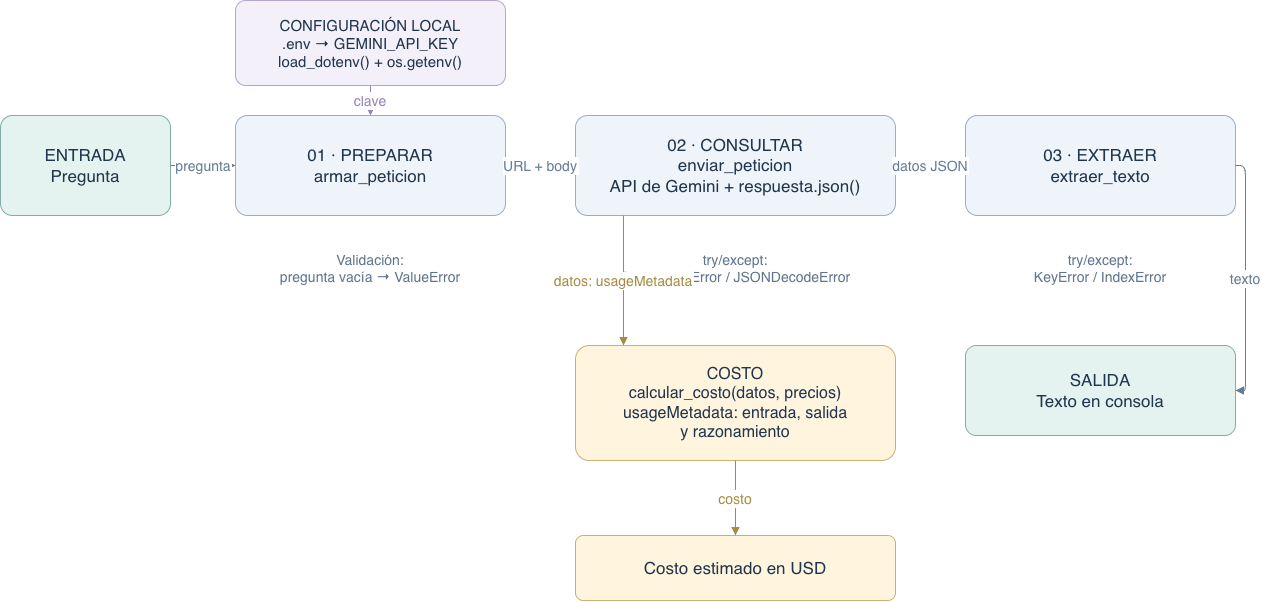

The diagram above was exported from draw.io. Its source (the exported page's mxGraphModel, read from the mxfile embedded in the PNG):
<mxGraphModel dx="1459" dy="831" grid="1" gridSize="10" guides="1" tooltips="1" connect="1" arrows="1" fold="1" page="1" pageScale="1" pageWidth="1500" pageHeight="850" math="0" shadow="0">
  <root>
    <mxCell id="0" />
    <mxCell id="1" parent="0" />
    <mxCell id="user" parent="1" style="rounded=1;arcSize=12;whiteSpace=wrap;html=0;spacing=12;fillColor=#E5F3F0;strokeColor=#7DAFA6;fontColor=#20364D;fontSize=17;" value="ENTRADA&#10;Pregunta" vertex="1">
      <mxGeometry height="100" width="170" x="45" y="280" as="geometry" />
    </mxCell>
    <mxCell id="arm" parent="1" style="rounded=1;arcSize=12;whiteSpace=wrap;html=0;spacing=12;fillColor=#EFF4FA;strokeColor=#9AADC4;fontColor=#20364D;fontSize=17;" value="01 · PREPARAR&#10;armar_peticion" vertex="1">
      <mxGeometry height="100" width="270" x="280" y="280" as="geometry" />
    </mxCell>
    <mxCell id="send" parent="1" style="rounded=1;arcSize=12;whiteSpace=wrap;html=0;spacing=12;fillColor=#EFF4FA;strokeColor=#9AADC4;fontColor=#20364D;fontSize=17;" value="02 · CONSULTAR&#10;enviar_peticion&#10;API de Gemini + respuesta.json()" vertex="1">
      <mxGeometry height="100" width="320" x="620" y="280" as="geometry" />
    </mxCell>
    <mxCell id="text" parent="1" style="rounded=1;arcSize=12;whiteSpace=wrap;html=0;spacing=12;fillColor=#EFF4FA;strokeColor=#9AADC4;fontColor=#20364D;fontSize=17;" value="03 · EXTRAER&#10;extraer_texto" vertex="1">
      <mxGeometry height="100" width="270" x="1010" y="280" as="geometry" />
    </mxCell>
    <mxCell id="out" parent="1" style="rounded=1;arcSize=12;whiteSpace=wrap;html=0;spacing=12;fillColor=#E5F3F0;strokeColor=#7DAFA6;fontColor=#20364D;fontSize=17;" value="SALIDA&#10;Texto en consola" vertex="1">
      <mxGeometry height="90" width="270" x="1010" y="510" as="geometry" />
    </mxCell>
    <mxCell id="env" parent="1" style="rounded=1;arcSize=12;whiteSpace=wrap;html=0;spacing=12;fillColor=#F4F0FA;strokeColor=#B5A6CC;fontColor=#20364D;fontSize=15;" value="CONFIGURACIÓN LOCAL&#10;.env → GEMINI_API_KEY&#10;load_dotenv() + os.getenv()" vertex="1">
      <mxGeometry height="85" width="270" x="280" y="165" as="geometry" />
    </mxCell>
    <mxCell id="cost" parent="1" style="rounded=1;arcSize=12;whiteSpace=wrap;html=0;spacing=12;fillColor=#FFF5DF;strokeColor=#CCB16D;fontColor=#20364D;fontSize=16;" value="COSTO&#10;calcular_costo(datos, precios)&#10;usageMetadata: entrada, salida&#10;y razonamiento" vertex="1">
      <mxGeometry height="115" width="320" x="620" y="510" as="geometry" />
    </mxCell>
    <mxCell id="money" parent="1" style="rounded=1;arcSize=12;whiteSpace=wrap;html=0;spacing=12;fillColor=#FFF5DF;strokeColor=#CCB16D;fontColor=#20364D;fontSize=17;" value="Costo estimado en USD" vertex="1">
      <mxGeometry height="65" width="320" x="620" y="700" as="geometry" />
    </mxCell>
    <mxCell id="err1" parent="1" style="rounded=1;arcSize=12;whiteSpace=wrap;html=0;spacing=12;fillColor=#FFFFFF;strokeColor=#FFFFFF;fontColor=#60758C;fontSize=14;" value="Validación:&#10;pregunta vacía → ValueError" vertex="1">
      <mxGeometry height="65" width="270" x="280" y="400" as="geometry" />
    </mxCell>
    <mxCell id="err2" parent="1" style="rounded=1;arcSize=12;whiteSpace=wrap;html=0;spacing=12;fillColor=#FFFFFF;strokeColor=#FFFFFF;fontColor=#60758C;fontSize=14;" value="try/except:&#10;ConnectionError / JSONDecodeError" vertex="1">
      <mxGeometry height="65" width="320" x="620" y="400" as="geometry" />
    </mxCell>
    <mxCell id="err3" parent="1" style="rounded=1;arcSize=12;whiteSpace=wrap;html=0;spacing=12;fillColor=#FFFFFF;strokeColor=#FFFFFF;fontColor=#60758C;fontSize=14;" value="try/except:&#10;KeyError / IndexError" vertex="1">
      <mxGeometry height="65" width="270" x="1010" y="400" as="geometry" />
    </mxCell>
    <mxCell id="e1" edge="1" parent="1" source="user" style="edgeStyle=orthogonalEdgeStyle;rounded=1;html=0;endArrow=block;strokeColor=#657D97;fontColor=#657D97;fontSize=14;labelBackgroundColor=#FFFFFF;" target="arm" value="pregunta">
      <mxGeometry relative="1" as="geometry" />
    </mxCell>
    <mxCell id="e2" edge="1" parent="1" source="arm" style="edgeStyle=orthogonalEdgeStyle;rounded=1;html=0;endArrow=block;strokeColor=#657D97;fontColor=#657D97;fontSize=14;labelBackgroundColor=#FFFFFF;" target="send" value="URL + body">
      <mxGeometry relative="1" as="geometry" />
    </mxCell>
    <mxCell id="e3" edge="1" parent="1" source="send" style="edgeStyle=orthogonalEdgeStyle;rounded=1;html=0;endArrow=block;strokeColor=#657D97;fontColor=#657D97;fontSize=14;labelBackgroundColor=#FFFFFF;" target="text" value="datos JSON">
      <mxGeometry relative="1" as="geometry" />
    </mxCell>
    <mxCell id="e4" edge="1" parent="1" source="text" style="edgeStyle=orthogonalEdgeStyle;rounded=1;html=0;endArrow=block;strokeColor=#657D97;fontColor=#657D97;fontSize=14;labelBackgroundColor=#FFFFFF;exitX=1;exitY=0.5;entryX=1;entryY=0.5;" target="out" value="texto">
      <mxGeometry relative="1" as="geometry" />
    </mxCell>
    <mxCell id="e5" edge="1" parent="1" source="env" style="edgeStyle=orthogonalEdgeStyle;rounded=1;html=0;endArrow=block;strokeColor=#9A83BA;fontColor=#9A83BA;fontSize=14;labelBackgroundColor=#FFFFFF;" target="arm" value="clave">
      <mxGeometry relative="1" as="geometry" />
    </mxCell>
    <mxCell id="e6" edge="1" parent="1" source="send" style="edgeStyle=orthogonalEdgeStyle;rounded=1;html=0;endArrow=block;strokeColor=#A58C43;fontColor=#A58C43;fontSize=14;labelBackgroundColor=#FFFFFF;exitX=0.15;exitY=1;entryX=0.15;entryY=0;" target="cost" value="datos: usageMetadata">
      <mxGeometry relative="1" as="geometry" />
    </mxCell>
    <mxCell id="e7" edge="1" parent="1" source="cost" style="edgeStyle=orthogonalEdgeStyle;rounded=1;html=0;endArrow=block;strokeColor=#A58C43;fontColor=#A58C43;fontSize=14;labelBackgroundColor=#FFFFFF;" target="money" value="costo">
      <mxGeometry relative="1" as="geometry" />
    </mxCell>
  </root>
</mxGraphModel>